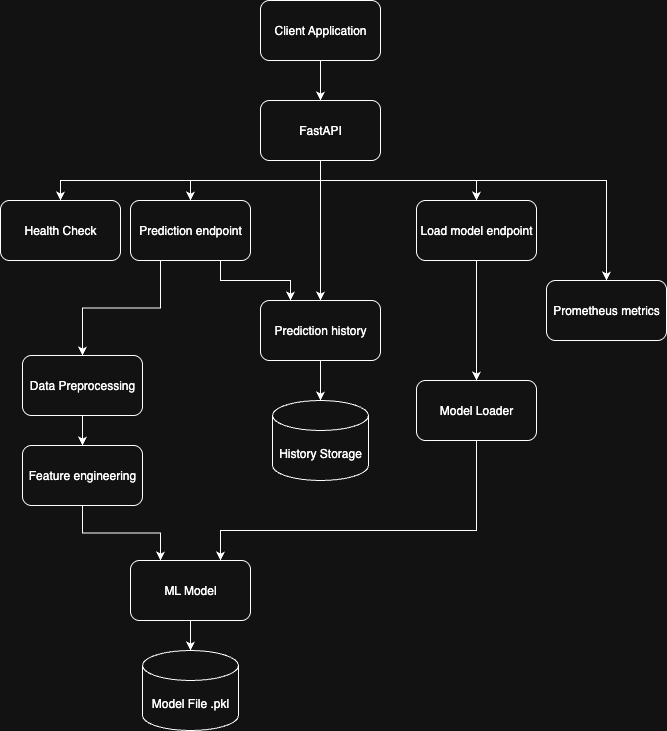

The diagram above was exported from draw.io. Its source (the exported page's mxGraphModel, read from the mxfile embedded in the PNG):
<mxGraphModel dx="964" dy="655" grid="1" gridSize="10" guides="1" tooltips="1" connect="1" arrows="1" fold="1" page="1" pageScale="1" pageWidth="827" pageHeight="1169" math="0" shadow="0">
  <root>
    <mxCell id="0" />
    <mxCell id="1" parent="0" />
    <mxCell id="ufmGtUKVJk4sVboaeV_B-15" style="edgeStyle=orthogonalEdgeStyle;rounded=0;orthogonalLoop=1;jettySize=auto;html=1;exitX=0.5;exitY=1;exitDx=0;exitDy=0;entryX=0.5;entryY=0;entryDx=0;entryDy=0;" edge="1" parent="1" source="ufmGtUKVJk4sVboaeV_B-2" target="ufmGtUKVJk4sVboaeV_B-3">
      <mxGeometry relative="1" as="geometry" />
    </mxCell>
    <mxCell id="ufmGtUKVJk4sVboaeV_B-2" value="Client Application" style="rounded=1;whiteSpace=wrap;html=1;" vertex="1" parent="1">
      <mxGeometry x="354" y="80" width="120" height="60" as="geometry" />
    </mxCell>
    <mxCell id="ufmGtUKVJk4sVboaeV_B-16" style="edgeStyle=orthogonalEdgeStyle;rounded=0;orthogonalLoop=1;jettySize=auto;html=1;exitX=0.5;exitY=1;exitDx=0;exitDy=0;entryX=0.5;entryY=0;entryDx=0;entryDy=0;" edge="1" parent="1" source="ufmGtUKVJk4sVboaeV_B-3" target="ufmGtUKVJk4sVboaeV_B-4">
      <mxGeometry relative="1" as="geometry" />
    </mxCell>
    <mxCell id="ufmGtUKVJk4sVboaeV_B-17" style="edgeStyle=orthogonalEdgeStyle;rounded=0;orthogonalLoop=1;jettySize=auto;html=1;exitX=0.5;exitY=1;exitDx=0;exitDy=0;entryX=0.5;entryY=0;entryDx=0;entryDy=0;" edge="1" parent="1" source="ufmGtUKVJk4sVboaeV_B-3" target="ufmGtUKVJk4sVboaeV_B-5">
      <mxGeometry relative="1" as="geometry" />
    </mxCell>
    <mxCell id="ufmGtUKVJk4sVboaeV_B-18" style="edgeStyle=orthogonalEdgeStyle;rounded=0;orthogonalLoop=1;jettySize=auto;html=1;exitX=0.5;exitY=1;exitDx=0;exitDy=0;entryX=0.5;entryY=0;entryDx=0;entryDy=0;" edge="1" parent="1" source="ufmGtUKVJk4sVboaeV_B-3" target="ufmGtUKVJk4sVboaeV_B-6">
      <mxGeometry relative="1" as="geometry" />
    </mxCell>
    <mxCell id="ufmGtUKVJk4sVboaeV_B-22" style="edgeStyle=orthogonalEdgeStyle;rounded=0;orthogonalLoop=1;jettySize=auto;html=1;exitX=0.5;exitY=1;exitDx=0;exitDy=0;entryX=0.5;entryY=0;entryDx=0;entryDy=0;" edge="1" parent="1" source="ufmGtUKVJk4sVboaeV_B-3" target="ufmGtUKVJk4sVboaeV_B-8">
      <mxGeometry relative="1" as="geometry">
        <Array as="points">
          <mxPoint x="414" y="260" />
          <mxPoint x="700" y="260" />
        </Array>
      </mxGeometry>
    </mxCell>
    <mxCell id="ufmGtUKVJk4sVboaeV_B-33" style="edgeStyle=orthogonalEdgeStyle;rounded=0;orthogonalLoop=1;jettySize=auto;html=1;exitX=0.5;exitY=1;exitDx=0;exitDy=0;entryX=0.5;entryY=0;entryDx=0;entryDy=0;" edge="1" parent="1" source="ufmGtUKVJk4sVboaeV_B-3" target="ufmGtUKVJk4sVboaeV_B-7">
      <mxGeometry relative="1" as="geometry" />
    </mxCell>
    <mxCell id="ufmGtUKVJk4sVboaeV_B-3" value="FastAPI" style="rounded=1;whiteSpace=wrap;html=1;" vertex="1" parent="1">
      <mxGeometry x="354" y="180" width="120" height="60" as="geometry" />
    </mxCell>
    <mxCell id="ufmGtUKVJk4sVboaeV_B-4" value="Health Check" style="rounded=1;whiteSpace=wrap;html=1;" vertex="1" parent="1">
      <mxGeometry x="94" y="280" width="120" height="60" as="geometry" />
    </mxCell>
    <mxCell id="ufmGtUKVJk4sVboaeV_B-31" style="edgeStyle=orthogonalEdgeStyle;rounded=0;orthogonalLoop=1;jettySize=auto;html=1;exitX=0.25;exitY=1;exitDx=0;exitDy=0;entryX=0.5;entryY=0;entryDx=0;entryDy=0;" edge="1" parent="1" source="ufmGtUKVJk4sVboaeV_B-5" target="ufmGtUKVJk4sVboaeV_B-9">
      <mxGeometry relative="1" as="geometry" />
    </mxCell>
    <mxCell id="ufmGtUKVJk4sVboaeV_B-32" style="edgeStyle=orthogonalEdgeStyle;rounded=0;orthogonalLoop=1;jettySize=auto;html=1;exitX=0.75;exitY=1;exitDx=0;exitDy=0;entryX=0.25;entryY=0;entryDx=0;entryDy=0;" edge="1" parent="1" source="ufmGtUKVJk4sVboaeV_B-5" target="ufmGtUKVJk4sVboaeV_B-7">
      <mxGeometry relative="1" as="geometry" />
    </mxCell>
    <mxCell id="ufmGtUKVJk4sVboaeV_B-5" value="Prediction endpoint" style="rounded=1;whiteSpace=wrap;html=1;" vertex="1" parent="1">
      <mxGeometry x="224" y="280" width="120" height="60" as="geometry" />
    </mxCell>
    <mxCell id="ufmGtUKVJk4sVboaeV_B-27" style="edgeStyle=orthogonalEdgeStyle;rounded=0;orthogonalLoop=1;jettySize=auto;html=1;exitX=0.5;exitY=1;exitDx=0;exitDy=0;" edge="1" parent="1" source="ufmGtUKVJk4sVboaeV_B-6" target="ufmGtUKVJk4sVboaeV_B-13">
      <mxGeometry relative="1" as="geometry" />
    </mxCell>
    <mxCell id="ufmGtUKVJk4sVboaeV_B-6" value="Load model endpoint" style="rounded=1;whiteSpace=wrap;html=1;" vertex="1" parent="1">
      <mxGeometry x="510" y="280" width="120" height="60" as="geometry" />
    </mxCell>
    <mxCell id="ufmGtUKVJk4sVboaeV_B-37" style="edgeStyle=orthogonalEdgeStyle;rounded=0;orthogonalLoop=1;jettySize=auto;html=1;exitX=0.5;exitY=1;exitDx=0;exitDy=0;" edge="1" parent="1" source="ufmGtUKVJk4sVboaeV_B-7" target="ufmGtUKVJk4sVboaeV_B-35">
      <mxGeometry relative="1" as="geometry" />
    </mxCell>
    <mxCell id="ufmGtUKVJk4sVboaeV_B-7" value="Prediction history" style="rounded=1;whiteSpace=wrap;html=1;" vertex="1" parent="1">
      <mxGeometry x="354" y="380" width="120" height="60" as="geometry" />
    </mxCell>
    <mxCell id="ufmGtUKVJk4sVboaeV_B-8" value="Prometheus metrics" style="rounded=1;whiteSpace=wrap;html=1;" vertex="1" parent="1">
      <mxGeometry x="640" y="360" width="120" height="60" as="geometry" />
    </mxCell>
    <mxCell id="ufmGtUKVJk4sVboaeV_B-24" style="edgeStyle=orthogonalEdgeStyle;rounded=0;orthogonalLoop=1;jettySize=auto;html=1;exitX=0.5;exitY=1;exitDx=0;exitDy=0;entryX=0.5;entryY=0;entryDx=0;entryDy=0;" edge="1" parent="1" source="ufmGtUKVJk4sVboaeV_B-9" target="ufmGtUKVJk4sVboaeV_B-10">
      <mxGeometry relative="1" as="geometry" />
    </mxCell>
    <mxCell id="ufmGtUKVJk4sVboaeV_B-9" value="Data Preprocessing" style="rounded=1;whiteSpace=wrap;html=1;" vertex="1" parent="1">
      <mxGeometry x="116" y="435" width="120" height="60" as="geometry" />
    </mxCell>
    <mxCell id="ufmGtUKVJk4sVboaeV_B-28" style="edgeStyle=orthogonalEdgeStyle;rounded=0;orthogonalLoop=1;jettySize=auto;html=1;exitX=0.5;exitY=1;exitDx=0;exitDy=0;entryX=0.25;entryY=0;entryDx=0;entryDy=0;" edge="1" parent="1" source="ufmGtUKVJk4sVboaeV_B-10" target="ufmGtUKVJk4sVboaeV_B-11">
      <mxGeometry relative="1" as="geometry" />
    </mxCell>
    <mxCell id="ufmGtUKVJk4sVboaeV_B-10" value="Feature engineering" style="rounded=1;whiteSpace=wrap;html=1;" vertex="1" parent="1">
      <mxGeometry x="116" y="525" width="120" height="60" as="geometry" />
    </mxCell>
    <mxCell id="ufmGtUKVJk4sVboaeV_B-26" style="edgeStyle=orthogonalEdgeStyle;rounded=0;orthogonalLoop=1;jettySize=auto;html=1;exitX=0.5;exitY=1;exitDx=0;exitDy=0;" edge="1" parent="1" source="ufmGtUKVJk4sVboaeV_B-11" target="ufmGtUKVJk4sVboaeV_B-12">
      <mxGeometry relative="1" as="geometry" />
    </mxCell>
    <mxCell id="ufmGtUKVJk4sVboaeV_B-11" value="ML Model" style="rounded=1;whiteSpace=wrap;html=1;" vertex="1" parent="1">
      <mxGeometry x="224" y="640" width="120" height="60" as="geometry" />
    </mxCell>
    <mxCell id="ufmGtUKVJk4sVboaeV_B-12" value="Model File .pkl" style="shape=cylinder3;whiteSpace=wrap;html=1;boundedLbl=1;backgroundOutline=1;size=15;" vertex="1" parent="1">
      <mxGeometry x="236" y="730" width="96" height="80" as="geometry" />
    </mxCell>
    <mxCell id="ufmGtUKVJk4sVboaeV_B-29" style="edgeStyle=orthogonalEdgeStyle;rounded=0;orthogonalLoop=1;jettySize=auto;html=1;exitX=0.5;exitY=1;exitDx=0;exitDy=0;entryX=0.75;entryY=0;entryDx=0;entryDy=0;" edge="1" parent="1" source="ufmGtUKVJk4sVboaeV_B-13" target="ufmGtUKVJk4sVboaeV_B-11">
      <mxGeometry relative="1" as="geometry">
        <Array as="points">
          <mxPoint x="570" y="610" />
          <mxPoint x="314" y="610" />
        </Array>
      </mxGeometry>
    </mxCell>
    <mxCell id="ufmGtUKVJk4sVboaeV_B-13" value="Model Loader" style="rounded=1;whiteSpace=wrap;html=1;" vertex="1" parent="1">
      <mxGeometry x="510" y="460" width="120" height="60" as="geometry" />
    </mxCell>
    <mxCell id="ufmGtUKVJk4sVboaeV_B-35" value="History Storage" style="shape=cylinder3;whiteSpace=wrap;html=1;boundedLbl=1;backgroundOutline=1;size=15;" vertex="1" parent="1">
      <mxGeometry x="366" y="480" width="96" height="80" as="geometry" />
    </mxCell>
  </root>
</mxGraphModel>